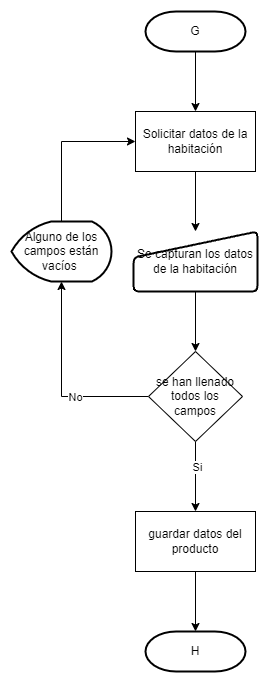

The diagram above was exported from draw.io. Its source (the exported page's mxGraphModel, read from the mxfile embedded in the PNG):
<mxGraphModel dx="1036" dy="614" grid="1" gridSize="10" guides="1" tooltips="1" connect="1" arrows="1" fold="1" page="1" pageScale="1" pageWidth="827" pageHeight="1169" math="0" shadow="0">
  <root>
    <mxCell id="0" />
    <mxCell id="1" parent="0" />
    <mxCell id="2" value="" style="edgeStyle=orthogonalEdgeStyle;rounded=0;orthogonalLoop=1;jettySize=auto;html=1;" edge="1" source="3" target="5" parent="1">
      <mxGeometry relative="1" as="geometry" />
    </mxCell>
    <mxCell id="3" value="G" style="strokeWidth=2;html=1;shape=mxgraph.flowchart.terminator;whiteSpace=wrap;" vertex="1" parent="1">
      <mxGeometry x="374" y="40" width="100" height="40" as="geometry" />
    </mxCell>
    <mxCell id="4" value="" style="edgeStyle=orthogonalEdgeStyle;rounded=0;orthogonalLoop=1;jettySize=auto;html=1;" edge="1" source="5" target="7" parent="1">
      <mxGeometry relative="1" as="geometry" />
    </mxCell>
    <mxCell id="5" value="Solicitar datos de la habitación" style="rounded=0;whiteSpace=wrap;html=1;" vertex="1" parent="1">
      <mxGeometry x="364" y="140" width="120" height="60" as="geometry" />
    </mxCell>
    <mxCell id="6" value="" style="edgeStyle=orthogonalEdgeStyle;rounded=0;orthogonalLoop=1;jettySize=auto;html=1;" edge="1" source="7" target="12" parent="1">
      <mxGeometry relative="1" as="geometry" />
    </mxCell>
    <mxCell id="7" value="Se capturan los datos de la habitación" style="html=1;strokeWidth=2;shape=manualInput;whiteSpace=wrap;rounded=1;size=26;arcSize=11;" vertex="1" parent="1">
      <mxGeometry x="362" y="260" width="124" height="60" as="geometry" />
    </mxCell>
    <mxCell id="8" style="edgeStyle=orthogonalEdgeStyle;rounded=0;orthogonalLoop=1;jettySize=auto;html=1;exitX=0;exitY=0.5;exitDx=0;exitDy=0;" edge="1" source="12" target="14" parent="1">
      <mxGeometry relative="1" as="geometry">
        <mxPoint x="290" y="280" as="targetPoint" />
      </mxGeometry>
    </mxCell>
    <mxCell id="9" value="No" style="edgeLabel;html=1;align=center;verticalAlign=middle;resizable=0;points=[];" vertex="1" connectable="0" parent="8">
      <mxGeometry x="-0.2667" relative="1" as="geometry">
        <mxPoint as="offset" />
      </mxGeometry>
    </mxCell>
    <mxCell id="10" value="" style="edgeStyle=orthogonalEdgeStyle;rounded=0;orthogonalLoop=1;jettySize=auto;html=1;entryX=0.5;entryY=0;entryDx=0;entryDy=0;" edge="1" source="12" target="16" parent="1">
      <mxGeometry relative="1" as="geometry">
        <mxPoint x="424" y="670" as="targetPoint" />
      </mxGeometry>
    </mxCell>
    <mxCell id="11" value="Si" style="edgeLabel;html=1;align=center;verticalAlign=middle;resizable=0;points=[];" vertex="1" connectable="0" parent="10">
      <mxGeometry x="-0.28" y="1" relative="1" as="geometry">
        <mxPoint as="offset" />
      </mxGeometry>
    </mxCell>
    <mxCell id="12" value="se han llenado todos los campos" style="rhombus;whiteSpace=wrap;html=1;" vertex="1" parent="1">
      <mxGeometry x="377" y="380" width="94" height="90" as="geometry" />
    </mxCell>
    <mxCell id="13" style="edgeStyle=orthogonalEdgeStyle;rounded=0;orthogonalLoop=1;jettySize=auto;html=1;exitX=0.5;exitY=0;exitDx=0;exitDy=0;exitPerimeter=0;entryX=0;entryY=0.5;entryDx=0;entryDy=0;" edge="1" source="14" target="5" parent="1">
      <mxGeometry relative="1" as="geometry" />
    </mxCell>
    <mxCell id="14" value="Alguno de los campos están vacíos&amp;nbsp;" style="strokeWidth=2;html=1;shape=mxgraph.flowchart.display;whiteSpace=wrap;" vertex="1" parent="1">
      <mxGeometry x="240" y="250" width="100" height="60" as="geometry" />
    </mxCell>
    <mxCell id="15" value="" style="edgeStyle=orthogonalEdgeStyle;rounded=0;orthogonalLoop=1;jettySize=auto;html=1;" edge="1" source="16" target="17" parent="1">
      <mxGeometry relative="1" as="geometry" />
    </mxCell>
    <mxCell id="16" value="guardar datos del producto" style="rounded=0;whiteSpace=wrap;html=1;" vertex="1" parent="1">
      <mxGeometry x="364" y="540" width="120" height="60" as="geometry" />
    </mxCell>
    <mxCell id="17" value="H" style="strokeWidth=2;html=1;shape=mxgraph.flowchart.terminator;whiteSpace=wrap;" vertex="1" parent="1">
      <mxGeometry x="374" y="660" width="100" height="40" as="geometry" />
    </mxCell>
  </root>
</mxGraphModel>